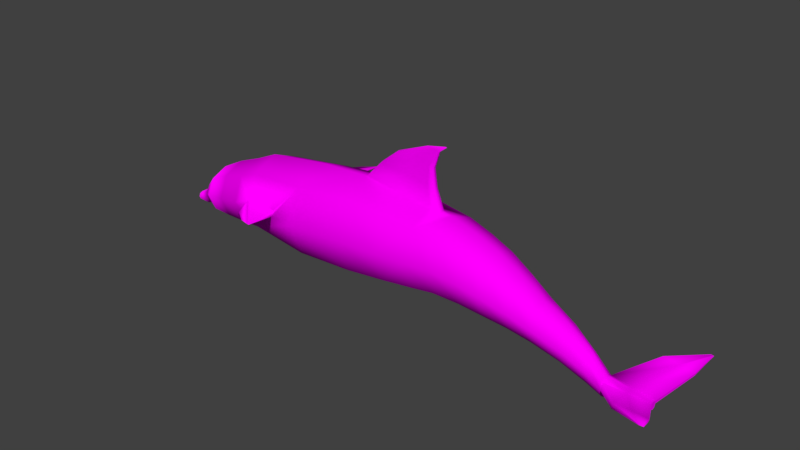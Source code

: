 # Source: dolphin.blend  (saved by Blender 2.78.0; exported with 4.5.12 LTS)
import bpy
from mathutils import Matrix  # noqa: F401  (used for matrix-valued properties, if any)

bpy.ops.wm.read_factory_settings(use_empty=True)
scene = bpy.context.scene
scene.name = 'Scene'

# ---- collections
col_collection_1 = bpy.data.collections.new('Collection 1'); scene.collection.children.link(col_collection_1)

# ---- images (referenced by path relative to the original .blend; pixels are not part of the script)
import os
ASSET_DIR = os.environ.get("B2B_ASSET_DIR", "")  # directory of the original .blend (textures are referenced by path, not embedded)
HERE = os.path.dirname(os.path.abspath(__file__))  # packed textures are extracted next to this script under _unpacked/

def load_image(name, relpath, width, height, colorspace="sRGB"):
    """Load a texture the original file referenced (path relative to the .blend, or extracted next to this script)."""
    p = next((c for c in (os.path.join(HERE, relpath), os.path.join(ASSET_DIR, relpath)) if relpath and os.path.exists(c)), "")
    if p:
        img = bpy.data.images.load(p, check_existing=True)
        img.name = name
    else:  # same state as the original file: an image datablock whose file is absent (Cycles renders it pink)
        img = bpy.data.images.new(name, width, height)
        img.source = "FILE"
        img.filepath = "//" + (relpath or name)
    img.colorspace_settings.name = colorspace
    return img
img_dolphin_color = load_image('Dolphin Color', 'Dolphin Texture.png', 1024, 1024, 'sRGB')

# ---- materials (node trees are filled in below, after node groups)
mat_material = bpy.data.materials.new('Material')
mat_material.alpha_threshold = 0.0
mat_material.use_transparent_shadow = False
mat_material.roughness = 0.5

# ---- material node trees
mat_material.use_nodes = True; mat_material.node_tree.nodes.clear()
_N = mat_material.node_tree.nodes; _L = mat_material.node_tree.links
n0 = _N.new('ShaderNodeOutputMaterial'); n0.name = 'Material Output'; n0.location = (300, 300)
n1 = _N.new('ShaderNodeBsdfDiffuse'); n1.name = 'Diffuse BSDF'; n1.location = (10, 300)
n2 = _N.new('ShaderNodeTexImage'); n2.name = 'Image Texture'; n2.location = (-230, 310)
n2.width = 140
n2.image = img_dolphin_color
_L.new(n1.outputs[0], n0.inputs[0])
_L.new(n2.outputs[0], n1.inputs[0])
n0.is_active_output = True

# ---- world
world_world = bpy.data.worlds.new('World'); scene.world = world_world
world_world.color = (0.05088, 0.05088, 0.05088)
world_world.use_sun_shadow = False
world_world.sun_shadow_jitter_overblur = 0.0
world_world.cycles.sampling_method = 'MANUAL'

# ---- meshes
me_cylinder = bpy.data.meshes.new('Cylinder')
me_cylinder.from_pydata([(3.614e-08, 0.8645, -0.8341), (-6.314e-08, 0.7599, 0.4211), (0.6975, 0.5921, -0.8341), (0.6314, 0.5133, 0.4211), (0.9864, -0.06568, -0.8341), (0.8929, -0.0821, 0.4211), (0.6975, -0.7234, -0.8341), (0.6314, -0.6775, 0.4211), (-5.009e-08, -0.9959, -0.8341), (-1.412e-07, -0.9241, 0.4211), (-0.6975, -0.7234, -0.8341), (-0.6314, -0.6775, 0.4211), (-1.464, -0.06966, -1.759), (-1.438, -0.1252, -1.759), (-0.6975, 0.5921, -0.8341), (-0.6314, 0.5133, 0.4211), (-2.096e-08, 0.7274, 1.291), (0.5747, 0.4907, 1.291), (0.8128, -0.08083, 1.291), (0.5747, -0.6523, 1.291), (-9.202e-08, -0.8582, 1.291), (-0.5747, -0.6523, 1.291), (-0.8128, -0.08083, 1.291), (-0.5747, 0.4907, 1.291), (0.09852, 0.6486, 2.294), (0.617, 0.4351, 2.294), (0.8318, -0.08051, 2.294), (0.617, -0.5961, 2.294), (0.09852, -0.7818, 2.294), (-0.42, -0.5961, 2.294), (-0.6348, -0.08051, 2.294), (-0.42, 0.4351, 2.294), (0.2299, 0.5785, 3.179), (0.6983, 0.3855, 3.179), (0.8923, -0.08021, 3.179), (0.6983, -0.546, 3.179), (0.2299, -0.7138, 3.179), (-0.2385, -0.546, 3.179), (-0.4325, -0.08021, 3.179), (-0.2385, 0.3855, 3.179), (0.4105, 0.469, 4.094), (0.8007, 0.3083, 4.094), (0.9623, -0.0797, 4.094), (0.8007, -0.4677, 4.094), (0.4105, -0.6075, 4.094), (0.02031, -0.4677, 4.094), (-0.1413, -0.0797, 4.094), (0.02031, 0.3083, 4.094), (0.624, 0.3644, 4.979), (0.9394, 0.2345, 4.979), (1.07, -0.07921, 4.979), (0.9394, -0.3929, 4.979), (0.624, -0.5059, 4.979), (0.3085, -0.3929, 4.979), (0.1778, -0.07921, 4.979), (0.3085, 0.2345, 4.979), (0.9307, 0.07598, 6.896), (0.8333, -0.07819, 6.896), (0.9307, -0.2324, 6.896), (1.166, -0.2879, 6.896), (1.401, -0.2324, 6.896), (1.498, -0.07819, 6.896), (1.401, 0.07598, 6.896), (1.166, 0.1398, 6.896), (0.8703, 0.2556, 6.011), (1.147, 0.1577, 6.011), (1.262, -0.07871, 6.011), (1.147, -0.3151, 6.011), (0.8703, -0.4003, 6.011), (0.5935, -0.3151, 6.011), (0.4788, -0.07871, 6.011), (0.5935, 0.1577, 6.011), (1.412, 0.1299, 7.516), (1.56, 0.06893, 7.516), (1.621, -0.07819, 7.516), (1.56, -0.2253, 7.516), (1.412, -0.2783, 7.516), (1.264, -0.2253, 7.516), (1.203, -0.07819, 7.516), (1.264, 0.06893, 7.516), (-0.6548, 0.6204, -4.651), (-0.9587, -0.0821, -4.651), (-0.6548, -0.7846, -4.651), (0.07882, -1.076, -4.651), (0.8125, -0.7846, -4.651), (1.116, -0.0821, -4.651), (0.8125, 0.6204, -4.651), (0.07882, 0.9114, -4.651), (1.302, 0.03175, 8.371), (1.256, -0.07795, 8.371), (1.302, -0.1876, 8.371), (1.412, -0.2272, 8.371), (1.522, -0.1876, 8.371), (1.568, -0.07795, 8.371), (1.522, 0.03175, 8.371), (1.412, 0.07718, 8.371), (5.605e-08, 0.9183, -2.392), (0.7714, 0.6301, -2.392), (1.091, -0.06568, -2.392), (0.7714, -0.7615, -2.392), (-3.932e-08, -1.05, -2.392), (-0.7714, -0.7615, -2.392), (-1.091, -0.06568, -2.392), (-0.7714, 0.6301, -2.392), (0.09852, 0.7799, -7.129), (0.7054, 0.5299, -7.129), (0.9568, -0.0736, -7.129), (0.7054, -0.6771, -7.129), (0.09852, -0.9271, -7.129), (-0.5084, -0.6771, -7.129), (-0.7598, -0.0736, -7.129), (-0.5084, 0.5299, -7.129), (-0.1159, 0.4023, -9.029), (-0.3108, -0.06568, -9.029), (-0.1159, -0.5336, -9.029), (0.3547, -0.7275, -9.029), (0.8253, -0.5336, -9.029), (1.02, -0.06568, -9.029), (0.8253, 0.4023, -9.029), (0.3547, 0.5961, -9.029), (0.2365, 0.6923, -8.038), (0.7755, 0.4703, -8.038), (0.9988, -0.06568, -8.038), (0.7755, -0.6017, -8.038), (0.2365, -0.8237, -8.038), (-0.3026, -0.6017, -8.038), (-0.5259, -0.06568, -8.038), (-0.3026, 0.4703, -8.038), (0.5047, 0.4569, -10.02), (0.8764, 0.3039, -10.02), (1.03, -0.06568, -10.02), (0.8764, -0.4352, -10.02), (0.5047, -0.5883, -10.02), (0.1331, -0.4352, -10.02), (-0.02085, -0.06568, -10.02), (0.1331, 0.3039, -10.02), (0.7078, 0.0678, -10.98), (0.6522, -0.06568, -10.98), (0.7078, -0.1992, -10.98), (0.8421, -0.2545, -10.98), (0.9763, -0.1992, -10.98), (1.032, -0.06568, -10.98), (0.9763, 0.0678, -10.98), (0.8421, 0.1231, -10.98), (0.6638, 0.2119, -10.68), (0.8612, 0.1306, -10.68), (0.943, -0.06568, -10.68), (0.8612, -0.2619, -10.68), (0.6638, -0.3432, -10.68), (0.4665, -0.2619, -10.68), (0.3847, -0.06568, -10.68), (0.4665, 0.1306, -10.68), (0.9534, 0.04603, -11.61), (1.021, 0.01812, -11.61), (1.049, -0.04926, -11.61), (1.021, -0.1166, -11.61), (0.9534, -0.1445, -11.61), (0.8857, -0.1166, -11.61), (0.8576, -0.04926, -11.61), (0.8857, 0.01812, -11.61), (0.9763, -0.04909, -11.74), (0.9534, 0.04603, -11.61), (1.021, 0.01812, -11.61), (1.049, -0.04926, -11.61), (1.021, -0.1166, -11.61), (0.9534, -0.1445, -11.61), (0.8857, -0.1166, -11.61), (0.8576, -0.04926, -11.61), (0.8857, 0.01812, -11.61), (5.605e-08, 0.9183, -2.392), (0.7714, 0.6301, -2.392), (1.091, -0.06568, -2.392), (0.7714, -0.7615, -2.392), (-3.932e-08, -1.05, -2.392), (-0.7714, -0.7615, -2.392), (-1.091, -0.06568, -2.392), (-0.7714, 0.6301, -2.392), (0.5047, 0.4569, -10.02), (0.8764, 0.3039, -10.02), (1.03, -0.06568, -10.02), (0.8764, -0.4352, -10.02), (0.5047, -0.5883, -10.02), (0.1331, -0.4352, -10.02), (-0.02085, -0.06568, -10.02), (0.1331, 0.3039, -10.02), (1.352, -0.01753, 9.167), (1.327, -0.07762, 9.167), (1.352, -0.1377, 9.167), (1.412, -0.1594, 9.167), (1.473, -0.1377, 9.167), (1.498, -0.07762, 9.167), (1.473, -0.01753, 9.167), (1.412, 0.007356, 9.167), (1.412, -0.07762, 9.167), (1.352, -0.01753, 9.167), (1.327, -0.07762, 9.167), (1.352, -0.1377, 9.167), (1.412, -0.1594, 9.167), (1.473, -0.1377, 9.167), (1.498, -0.07762, 9.167), (1.473, -0.01753, 9.167), (1.412, 0.007356, 9.167), (1.352, -0.01753, 9.167), (1.327, -0.07762, 9.167), (1.352, -0.1377, 9.167), (1.412, -0.1594, 9.167), (1.473, -0.1377, 9.167), (1.498, -0.07762, 9.167), (1.473, -0.01753, 9.167), (1.412, 0.007356, 9.167), (1.412, 0.007356, 9.167), (1.473, -0.01753, 9.167), (1.498, -0.07762, 9.167), (1.473, -0.1377, 9.167), (1.412, -0.1594, 9.167), (1.352, -0.1377, 9.167), (1.327, -0.07762, 9.167), (1.352, -0.01753, 9.167), (1.412, 0.007356, 9.167), (1.473, -0.01753, 9.167), (1.498, -0.07762, 9.167), (1.473, -0.1377, 9.167), (1.412, -0.1594, 9.167), (1.352, -0.1377, 9.167), (1.327, -0.07762, 9.167), (1.352, -0.01753, 9.167), (1.077, 0.8266, 8.6), (0.9728, 0.7837, 8.6), (1.077, 0.7895, 9.202), (0.9993, 0.7576, 9.202), (1.077, 0.7404, 9.763), (1.034, 0.7229, 9.763), (0.8462, 1.18, 9.865), (0.8363, 1.176, 9.865), (0.8462, 1.177, 9.922), (0.8388, 1.174, 9.922), (0.8462, 1.172, 9.976), (0.8422, 1.17, 9.976), (1.077, 0.8266, 8.6), (0.9728, 0.7837, 8.6), (0.8462, 1.18, 9.865), (0.8363, 1.176, 9.865), (1.029, -0.9176, 8.569), (1.135, -0.9552, 8.569), (1.056, -0.8908, 9.177), (1.135, -0.9189, 9.177), (1.092, -0.8553, 9.743), (1.135, -0.8707, 9.743), (0.9329, -1.29, 9.79), (0.9467, -1.295, 9.79), (0.9364, -1.287, 9.87), (0.9467, -1.291, 9.87), (0.941, -1.282, 9.945), (0.9467, -1.284, 9.945), (1.412, 0.007356, 9.167), (1.352, -0.01753, 9.167), (1.077, 0.7404, 9.763), (1.034, 0.7229, 9.763), (0.08723, -1.012, -5.709), (0.001294, -0.887, -7.129), (-0.03368, -0.9622, -5.711), (0.08729, 0.8548, -5.716), (0.02575, 0.7499, -7.129), (0.001533, 0.8176, -5.717), (-0.272, -2.024, -4.969), (-0.2725, -2.028, -4.904), (-0.2765, -2.022, -4.969), (-0.2781, -2.025, -4.904), (0.09852, -0.9271, -7.129), (0.001294, -0.887, -7.129), (-0.272, -2.024, -4.969), (-0.2765, -2.022, -4.969), (-0.2295, 1.722, -4.849), (-0.2265, 1.723, -4.849), (-0.227, 1.726, -4.791), (-0.2305, 1.724, -4.791), (-0.06286, 1.028, -6.793), (-0.02941, 1.041, -6.793), (-0.1802, 1.597, -5.422), (-0.1788, 1.598, -5.422), (-0.06375, -1.569, -6.342), (-0.1141, -1.548, -6.342), (-0.2331, -1.922, -5.478), (-0.2355, -1.921, -5.478), (-0.955, 0.005874, -0.8341), (-0.8555, -0.08151, 0.8271), (-0.8579, -0.002556, 0.4211), (-1.053, 0.01671, -2.392), (-0.8218, -0.005218, 0.8291), (-1.056, -0.1426, -2.392), (-0.95, -0.1487, -0.8341), (-0.8615, -0.1535, 0.4211), (-0.8235, -0.1549, 0.8253), (-1.436, -0.01015, -1.759), (-1.295, -0.02406, 0.2729), (-1.365, -0.01797, -0.6338), (-1.294, -0.08109, 0.5662), (-1.269, -0.02598, 0.5676), (-1.27, -0.1341, 0.5649), (-1.298, -0.1331, 0.2729), (-1.362, -0.1296, -0.6338), (-1.677, -0.08078, 0.4955), (-1.661, -0.1158, 0.4946), (-1.724, -0.03912, -0.2965), (-1.771, -0.03396, -1.039), (-1.66, -0.04441, 0.4964), (-1.678, -0.04314, 0.3019), (-1.789, -0.07323, -1.039), (-1.772, -0.1099, -1.039), (-1.679, -0.1151, 0.3019), (-1.722, -0.1128, -0.2965), (-2.029, -0.0797, 0.7168), (-2.024, -0.09174, 0.7165), (-2.046, -0.06535, 0.4441), (-2.062, -0.06357, 0.1885), (-2.024, -0.06717, 0.7171), (-2.03, -0.06674, 0.6502), (-2.068, -0.0771, 0.1885), (-2.062, -0.08973, 0.1885), (-2.03, -0.09151, 0.6502), (-2.045, -0.09072, 0.4441), (-2.148, -0.07927, 0.9973), (-2.147, -0.08099, 0.9972), (-2.15, -0.07721, 0.9582), (-2.152, -0.07695, 0.9215), (-2.147, -0.07747, 0.9973), (-2.148, -0.07741, 0.9877), (-2.153, -0.07889, 0.9215), (-2.153, -0.0807, 0.9215), (-2.148, -0.08096, 0.9877), (-2.15, -0.08085, 0.9582), (0.9983, -0.02075, -11.71), (0.9697, -0.008936, -11.71), (1.01, -0.04926, -11.71), (0.9983, -0.07777, -11.71), (0.9697, -0.08959, -11.71), (0.941, -0.07777, -11.71), (0.9291, -0.04926, -11.71), (0.941, -0.02075, -11.71), (0.9762, -0.04926, -11.74), (0.9762, -0.04902, -11.74), (0.9764, -0.04926, -11.74), (0.9763, -0.04943, -11.74), (0.9762, -0.0495, -11.74), (0.976, -0.04943, -11.74), (0.9759, -0.04926, -11.74), (0.976, -0.04909, -11.74)], [(169, 170), (170, 171), (171, 172), (172, 173), (173, 174), (174, 175), (175, 176), (176, 169)], [(15, 286, 288, 285, 22, 23), (0, 1, 3, 2), (7, 5, 18, 19), (2, 3, 5, 4), (3, 1, 16, 17), (4, 5, 7, 6), (286, 284, 295, 294), (6, 7, 9, 8), (5, 3, 17, 18), (8, 9, 11, 10), (11, 9, 20, 21), (10, 11, 291, 290), (1, 15, 23, 16), (287, 102, 12, 293), (9, 7, 19, 20), (14, 15, 1, 0), (17, 16, 24, 25), (18, 17, 25, 26), (16, 23, 31, 24), (19, 18, 26, 27), (20, 19, 27, 28), (21, 20, 28, 29), (22, 21, 29, 30), (23, 22, 30, 31), (25, 24, 32, 33), (26, 25, 33, 34), (24, 31, 39, 32), (27, 26, 34, 35), (28, 27, 35, 36), (29, 28, 36, 37), (30, 29, 37, 38), (31, 30, 38, 39), (36, 35, 43, 44), (37, 36, 44, 45), (38, 37, 45, 46), (39, 38, 46, 47), (33, 32, 40, 41), (34, 33, 41, 42), (32, 39, 47, 40), (35, 34, 42, 43), (47, 46, 54, 55), (41, 40, 48, 49), (42, 41, 49, 50), (40, 47, 55, 48), (43, 42, 50, 51), (44, 43, 51, 52), (45, 44, 52, 53), (46, 45, 53, 54), (49, 48, 64, 65), (50, 49, 65, 66), (48, 55, 71, 64), (51, 50, 66, 67), (52, 51, 67, 68), (53, 52, 68, 69), (54, 53, 69, 70), (55, 54, 70, 71), (65, 64, 63, 62), (66, 65, 62, 61), (64, 71, 56, 63), (67, 66, 61, 60), (68, 67, 60, 59), (69, 68, 59, 58), (70, 69, 58, 57), (71, 70, 57, 56), (59, 60, 75, 76), (60, 61, 74, 75), (63, 56, 79, 72), (61, 62, 73, 74), (62, 63, 72, 73), (56, 57, 78, 79), (57, 58, 77, 78), (58, 59, 76, 77), (6, 8, 100, 99), (8, 10, 101, 100), (0, 2, 97, 96), (10, 290, 289, 101), (294, 295, 303, 306), (2, 4, 98, 97), (14, 0, 96, 103), (4, 6, 99, 98), (129, 128, 177, 178), (128, 135, 184, 177), (135, 134, 183, 184), (134, 133, 182, 183), (133, 132, 181, 182), (132, 131, 180, 181), (131, 130, 179, 180), (130, 129, 178, 179), (98, 99, 84, 85), (100, 101, 82, 83), (102, 287, 103, 80, 81), (97, 98, 85, 86), (99, 100, 83, 84), (101, 289, 102, 81, 82), (103, 96, 87, 80), (96, 97, 86, 87), (80, 87, 261, 263, 262, 111), (82, 81, 110, 109), (84, 83, 258, 108, 107), (86, 85, 106, 105), (81, 80, 111, 110), (83, 82, 109, 259, 260, 258), (85, 84, 107, 106), (87, 86, 105, 104, 261), (106, 107, 123, 122), (108, 259, 109, 125, 124), (110, 111, 127, 126), (105, 106, 122, 121), (107, 108, 124, 123), (109, 110, 126, 125), (111, 262, 104, 120, 127), (104, 105, 121, 120), (120, 121, 118, 119), (122, 123, 116, 117), (124, 125, 114, 115), (126, 127, 112, 113), (121, 122, 117, 118), (123, 124, 115, 116), (125, 126, 113, 114), (127, 120, 119, 112), (115, 114, 133, 132), (117, 116, 131, 130), (119, 118, 129, 128), (112, 119, 128, 135), (114, 113, 134, 133), (116, 115, 132, 131), (118, 117, 130, 129), (113, 112, 135, 134), (128, 129, 145, 144), (130, 131, 147, 146), (132, 133, 149, 148), (134, 135, 151, 150), (129, 130, 146, 145), (131, 132, 148, 147), (133, 134, 150, 149), (135, 128, 144, 151), (154, 155, 164, 163), (158, 159, 168, 167), (155, 156, 165, 164), (152, 153, 162, 161), (156, 157, 166, 165), (153, 154, 163, 162), (159, 152, 161, 168), (157, 158, 167, 166), (149, 150, 137, 138), (151, 144, 143, 136), (144, 145, 142, 143), (146, 147, 140, 141), (148, 149, 138, 139), (150, 151, 136, 137), (145, 146, 141, 142), (147, 148, 139, 140), (137, 136, 159, 158), (139, 138, 157, 156), (141, 140, 155, 154), (143, 142, 153, 152), (136, 143, 152, 159), (138, 137, 158, 157), (140, 139, 156, 155), (142, 141, 154, 153), (161, 162, 331, 332), (162, 163, 333, 331), (168, 161, 332, 338), (163, 164, 334, 333), (164, 165, 335, 334), (165, 166, 336, 335), (166, 167, 337, 336), (167, 168, 338, 337), (74, 73, 94, 93), (72, 79, 227, 226), (73, 72, 95, 94), (90, 77, 242, 244), (79, 78, 89, 88), (75, 74, 93, 92), (76, 75, 92, 91), (78, 77, 90, 89), (88, 89, 203, 202), (91, 205, 247, 245), (92, 93, 207, 206), (94, 95, 209, 208), (79, 88, 229, 227), (89, 90, 204, 203), (91, 92, 206, 205), (93, 94, 208, 207), (195, 196, 187, 186), (199, 200, 191, 190), (194, 195, 186, 185), (201, 194, 185, 192), (197, 198, 189, 188), (200, 201, 192, 191), (196, 197, 188, 187), (198, 199, 190, 189), (203, 204, 196, 195), (202, 203, 195, 194), (206, 207, 199, 198), (209, 202, 194, 201), (208, 209, 201, 200), (205, 206, 198, 197), (207, 208, 200, 199), (204, 205, 197, 196), (185, 186, 216, 217), (191, 192, 210, 211), (190, 191, 211, 212), (192, 185, 217, 210), (189, 190, 212, 213), (188, 189, 213, 214), (187, 188, 214, 215), (186, 187, 215, 216), (211, 210, 218, 219), (212, 211, 219, 220), (210, 217, 225, 218), (213, 212, 220, 221), (214, 213, 221, 222), (215, 214, 222, 223), (216, 215, 223, 224), (217, 216, 224, 225), (193, 219, 218), (193, 220, 219), (193, 221, 220), (193, 222, 221), (193, 223, 222), (193, 224, 223), (193, 225, 224), (193, 218, 225), (230, 228, 234, 236), (231, 230, 236, 237), (209, 95, 228, 230), (230, 231, 257, 256), (95, 72, 226, 228), (88, 202, 231, 229), (232, 233, 235, 234), (234, 235, 237, 236), (228, 226, 232, 234), (226, 227, 239, 238), (229, 231, 237, 235), (227, 229, 235, 233), (238, 239, 241, 240), (227, 233, 241, 239), (233, 232, 240, 241), (232, 226, 238, 240), (244, 242, 248, 250), (245, 247, 253, 251), (77, 76, 243, 242), (204, 90, 244, 246), (205, 204, 246, 247), (76, 91, 245, 243), (248, 249, 251, 250), (250, 251, 253, 252), (247, 246, 252, 253), (246, 244, 250, 252), (243, 245, 251, 249), (242, 243, 249, 248), (255, 254, 256, 257), (231, 202, 255, 257), (202, 209, 254, 255), (209, 230, 256, 254), (265, 267, 266, 264), (258, 260, 267, 265), (104, 262, 276, 277), (108, 258, 265, 264), (260, 259, 266, 267), (266, 259, 269, 271), (271, 269, 281, 283), (264, 266, 271, 270), (108, 264, 270, 268), (259, 108, 268, 269), (272, 275, 274, 273), (263, 261, 274, 275), (261, 104, 273, 274), (262, 263, 275, 272), (277, 276, 278, 279), (262, 272, 278, 276), (272, 273, 279, 278), (273, 104, 277, 279), (281, 280, 282, 283), (270, 271, 283, 282), (268, 270, 282, 280), (269, 268, 280, 281), (289, 290, 300, 13), (284, 286, 15, 14), (284, 287, 293, 295), (287, 284, 14, 103), (285, 292, 291, 11, 21, 22), (102, 289, 13, 12), (290, 291, 299, 300), (292, 285, 296, 298), (285, 288, 297, 296), (291, 292, 298, 299), (288, 286, 294, 297), (305, 306, 316, 315), (12, 13, 308, 307), (300, 299, 309, 310), (293, 12, 307, 304), (299, 298, 302, 309), (296, 297, 305, 301), (298, 296, 301, 302), (297, 294, 306, 305), (13, 300, 310, 308), (295, 293, 304, 303), (317, 318, 328, 327), (310, 309, 319, 320), (307, 308, 318, 317), (301, 305, 315, 311), (302, 301, 311, 312), (309, 302, 312, 319), (306, 303, 313, 316), (303, 304, 314, 313), (308, 310, 320, 318), (304, 307, 317, 314), (330, 329, 322, 321, 325, 326, 323, 324, 327, 328), (311, 315, 325, 321), (312, 311, 321, 322), (319, 312, 322, 329), (316, 313, 323, 326), (313, 314, 324, 323), (318, 320, 330, 328), (314, 317, 327, 324), (315, 316, 326, 325), (320, 319, 329, 330), (332, 331, 160, 340), (331, 333, 341, 160), (338, 332, 340, 346), (333, 334, 342, 341), (334, 335, 343, 342), (335, 336, 344, 343), (336, 337, 345, 344), (337, 338, 346, 345), (339, 340, 160), (339, 160, 341), (339, 341, 342), (339, 342, 343), (339, 343, 344), (339, 344, 345), (339, 345, 346), (339, 346, 340)])
me_cylinder.polygons.foreach_set('use_smooth', [True] * 335)
_uv = me_cylinder.uv_layers.new(name='UVMap')
_uv.uv.foreach_set('vector', [0.0252, 0.5574, 0.05998, 0.5577, 0.06093, 0.5765, 0.06607, 0.5764, 0.06691, 0.5978, 0.02798, 0.5974, 0.4867, 0.4647, 0.4833, 0.4071, 0.5367, 0.4066, 0.5457, 0.4641, 0.7175, 0.4061, 0.6789, 0.4059, 0.6774, 0.3659, 0.7149, 0.366, 0.6172, 0.4632, 0.623, 0.4054, 0.6789, 0.4059, 0.6789, 0.4637, 0.5367, 0.4066, 0.4833, 0.4071, 0.4811, 0.3672, 0.5297, 0.3667, 0.6789, 0.4637, 0.6789, 0.4059, 0.7175, 0.4061, 0.7216, 0.4639, 0.8546, 0.0263, 0.854, 0.08417, 0.8175, 0.07634, 0.818, 0.03454, 0.3458, 0.4991, 0.3382, 0.5568, 0.2808, 0.556, 0.2824, 0.4983, 0.6789, 0.4059, 0.623, 0.4054, 0.6242, 0.3654, 0.6774, 0.3659, 0.2824, 0.4983, 0.2808, 0.556, 0.2318, 0.5552, 0.2283, 0.4974, 0.2318, 0.5552, 0.2808, 0.556, 0.2799, 0.596, 0.235, 0.5952, 0.1239, 0.5004, 0.1212, 0.5581, 0.07204, 0.5578, 0.07006, 0.5001, 0.4833, 0.4071, 0.4283, 0.4082, 0.431, 0.3681, 0.4811, 0.3672, 0.05496, 0.4284, 0.06047, 0.4285, 0.04909, 0.4577, 0.04511, 0.4577, 0.2808, 0.556, 0.3382, 0.5568, 0.3319, 0.5967, 0.2799, 0.596, 0.4259, 0.4659, 0.4283, 0.4082, 0.4833, 0.4071, 0.4867, 0.4647, 0.5297, 0.3667, 0.4811, 0.3672, 0.4869, 0.321, 0.5307, 0.3206, 0.6774, 0.3659, 0.6242, 0.3654, 0.6314, 0.3194, 0.6794, 0.3198, 0.4811, 0.3672, 0.431, 0.3681, 0.4416, 0.3219, 0.4869, 0.321, 0.7149, 0.366, 0.6774, 0.3659, 0.6794, 0.3198, 0.7132, 0.3199, 0.2799, 0.596, 0.3319, 0.5967, 0.3341, 0.6428, 0.2872, 0.6422, 0.235, 0.5952, 0.2799, 0.596, 0.2872, 0.6422, 0.2467, 0.6415, 0.06691, 0.5978, 0.1201, 0.598, 0.1194, 0.6441, 0.07137, 0.6438, 0.02798, 0.5974, 0.06691, 0.5978, 0.07137, 0.6438, 0.03625, 0.6435, 0.5307, 0.3206, 0.4869, 0.321, 0.4958, 0.2803, 0.5354, 0.2799, 0.6794, 0.3198, 0.6314, 0.3194, 0.6392, 0.2787, 0.6826, 0.2791, 0.4869, 0.321, 0.4416, 0.3219, 0.4549, 0.2811, 0.4958, 0.2803, 0.7132, 0.3199, 0.6794, 0.3198, 0.6826, 0.2791, 0.7132, 0.2793, 0.2872, 0.6422, 0.3341, 0.6428, 0.3398, 0.6836, 0.2975, 0.683, 0.2467, 0.6415, 0.2872, 0.6422, 0.2975, 0.683, 0.2609, 0.6824, 0.07137, 0.6438, 0.1194, 0.6441, 0.12, 0.6847, 0.07665, 0.6845, 0.03625, 0.6435, 0.07137, 0.6438, 0.07665, 0.6845, 0.04493, 0.6841, 0.2975, 0.683, 0.3398, 0.6836, 0.3477, 0.7258, 0.3124, 0.7253, 0.2609, 0.6824, 0.2975, 0.683, 0.3124, 0.7253, 0.2819, 0.7248, 0.07665, 0.6845, 0.12, 0.6847, 0.1207, 0.7266, 0.08456, 0.7264, 0.04493, 0.6841, 0.07665, 0.6845, 0.08456, 0.7264, 0.05813, 0.7262, 0.5354, 0.2799, 0.4958, 0.2803, 0.5087, 0.2381, 0.5417, 0.2378, 0.6826, 0.2791, 0.6392, 0.2787, 0.65, 0.2368, 0.6862, 0.2371, 0.4958, 0.2803, 0.4549, 0.2811, 0.4747, 0.2388, 0.5087, 0.2381, 0.7132, 0.2793, 0.6826, 0.2791, 0.6862, 0.2371, 0.7117, 0.2372, 0.05813, 0.7262, 0.08456, 0.7264, 0.09333, 0.767, 0.07197, 0.7668, 0.5417, 0.2378, 0.5087, 0.2381, 0.5245, 0.1973, 0.5512, 0.197, 0.6862, 0.2371, 0.65, 0.2368, 0.6617, 0.1963, 0.6909, 0.1965, 0.5087, 0.2381, 0.4747, 0.2388, 0.497, 0.1978, 0.5245, 0.1973, 0.7117, 0.2372, 0.6862, 0.2371, 0.6909, 0.1965, 0.7115, 0.1966, 0.3124, 0.7253, 0.3477, 0.7258, 0.3586, 0.7666, 0.3301, 0.7662, 0.2819, 0.7248, 0.3124, 0.7253, 0.3301, 0.7662, 0.3055, 0.7658, 0.08456, 0.7264, 0.1207, 0.7266, 0.1225, 0.7672, 0.09333, 0.767, 0.5512, 0.197, 0.5245, 0.1973, 0.5428, 0.1497, 0.5663, 0.1494, 0.6909, 0.1965, 0.6617, 0.1963, 0.6761, 0.149, 0.6987, 0.1492, 0.5245, 0.1973, 0.497, 0.1978, 0.5188, 0.1501, 0.5428, 0.1497, 0.7115, 0.1966, 0.6909, 0.1965, 0.6987, 0.1492, 0.7137, 0.1492, 0.3301, 0.7662, 0.3586, 0.7666, 0.3751, 0.8143, 0.3503, 0.814, 0.3055, 0.7658, 0.3301, 0.7662, 0.3503, 0.814, 0.3285, 0.8137, 0.09333, 0.767, 0.1225, 0.7672, 0.1239, 0.8145, 0.1014, 0.8144, 0.07197, 0.7668, 0.09333, 0.767, 0.1014, 0.8144, 0.08582, 0.8142, 0.5663, 0.1494, 0.5428, 0.1497, 0.5657, 0.1087, 0.5857, 0.1085, 0.6987, 0.1492, 0.6761, 0.149, 0.6923, 0.1085, 0.7077, 0.1086, 0.5428, 0.1497, 0.5188, 0.1501, 0.5453, 0.1091, 0.5657, 0.1087, 0.3751, 0.8143, 0.3888, 0.8145, 0.4067, 0.8555, 0.3959, 0.8553, 0.3503, 0.814, 0.3751, 0.8143, 0.3959, 0.8553, 0.3751, 0.8551, 0.3285, 0.8137, 0.3503, 0.814, 0.3751, 0.8551, 0.3563, 0.8548, 0.1014, 0.8144, 0.1239, 0.8145, 0.1266, 0.8551, 0.1113, 0.855, 0.08582, 0.8142, 0.1014, 0.8144, 0.1113, 0.855, 0.1018, 0.8549, 0.3751, 0.8551, 0.3959, 0.8553, 0.408, 0.884, 0.3946, 0.8838, 0.7167, 0.1086, 0.7077, 0.1086, 0.7126, 0.08022, 0.7223, 0.08026, 0.5657, 0.1087, 0.5453, 0.1091, 0.5724, 0.08023, 0.5853, 0.07997, 0.7077, 0.1086, 0.6923, 0.1085, 0.6989, 0.0801, 0.7126, 0.08022, 0.5857, 0.1085, 0.5657, 0.1087, 0.5853, 0.07997, 0.5978, 0.07985, 0.1018, 0.8549, 0.1113, 0.855, 0.1218, 0.8834, 0.1118, 0.8833, 0.1113, 0.855, 0.1266, 0.8551, 0.1355, 0.8834, 0.1218, 0.8834, 0.3563, 0.8548, 0.3751, 0.8551, 0.3946, 0.8838, 0.3831, 0.8836, 0.3458, 0.4991, 0.2824, 0.4983, 0.285, 0.4267, 0.3549, 0.4276, 0.2824, 0.4983, 0.2283, 0.4974, 0.225, 0.4257, 0.285, 0.4267, 0.4867, 0.4647, 0.5457, 0.4641, 0.556, 0.5355, 0.4907, 0.5362, 0.1239, 0.5004, 0.07006, 0.5001, 0.06773, 0.4285, 0.1261, 0.4288, 0.818, 0.03454, 0.8175, 0.07634, 0.7847, 0.06206, 0.785, 0.03447, 0.6172, 0.4632, 0.6789, 0.4637, 0.6802, 0.5354, 0.6144, 0.5348, 0.4259, 0.4659, 0.4867, 0.4647, 0.4907, 0.5362, 0.4235, 0.5375, 0.6789, 0.4637, 0.7216, 0.4639, 0.7249, 0.5356, 0.6802, 0.5354, 0.0, 0.0, 0.0, 0.0, 0.0, 0.0, 0.0, 0.0, 0.0, 0.0, 0.0, 0.0, 0.0, 0.0, 0.0, 0.0, 0.0, 0.0, 0.0, 0.0, 0.0, 0.0, 0.0, 0.0, 0.0, 0.0, 0.0, 0.0, 0.0, 0.0, 0.0, 0.0, 0.0, 0.0, 0.0, 0.0, 0.0, 0.0, 0.0, 0.0, 0.0, 0.0, 0.0, 0.0, 0.0, 0.0, 0.0, 0.0, 0.0, 0.0, 0.0, 0.0, 0.0, 0.0, 0.0, 0.0, 0.0, 0.0, 0.0, 0.0, 0.0, 0.0, 0.0, 0.0, 0.6802, 0.5354, 0.7249, 0.5356, 0.7249, 0.6395, 0.6791, 0.6393, 0.285, 0.4267, 0.225, 0.4257, 0.2395, 0.322, 0.2964, 0.3229, 0.06047, 0.4285, 0.05496, 0.4284, 0.01397, 0.428, 0.02015, 0.3241, 0.06767, 0.3246, 0.6144, 0.5348, 0.6802, 0.5354, 0.6791, 0.6393, 0.6133, 0.6387, 0.3549, 0.4276, 0.285, 0.4267, 0.2964, 0.3229, 0.3631, 0.3238, 0.1261, 0.4288, 0.06773, 0.4285, 0.06047, 0.4285, 0.06767, 0.3246, 0.1334, 0.3249, 0.4235, 0.5375, 0.4907, 0.5362, 0.5029, 0.64, 0.4389, 0.6412, 0.4907, 0.5362, 0.556, 0.5355, 0.565, 0.6393, 0.5029, 0.64, 0.4389, 0.6412, 0.5029, 0.64, 0.506, 0.689, 0.4985, 0.6891, 0.5038, 0.7541, 0.4572, 0.755, 0.1334, 0.3249, 0.06767, 0.3246, 0.07504, 0.2106, 0.1312, 0.2109, 0.3631, 0.3238, 0.2964, 0.3229, 0.3006, 0.2743, 0.3062, 0.209, 0.3616, 0.2098, 0.6133, 0.6387, 0.6791, 0.6393, 0.6697, 0.7531, 0.6135, 0.7526, 0.06767, 0.3246, 0.02015, 0.3241, 0.03393, 0.2102, 0.07504, 0.2106, 0.2964, 0.3229, 0.2395, 0.322, 0.2594, 0.2083, 0.2987, 0.2089, 0.2912, 0.274, 0.3006, 0.2743, 0.6791, 0.6393, 0.7249, 0.6395, 0.7093, 0.7533, 0.6697, 0.7531, 0.5029, 0.64, 0.565, 0.6393, 0.5615, 0.7534, 0.5102, 0.7539, 0.506, 0.689, 0.6697, 0.7531, 0.7093, 0.7533, 0.7043, 0.7951, 0.6691, 0.7949, 0.3062, 0.209, 0.2987, 0.2089, 0.2594, 0.2083, 0.2801, 0.1667, 0.3217, 0.1674, 0.07504, 0.2106, 0.03393, 0.2102, 0.04566, 0.1683, 0.08217, 0.1687, 0.6135, 0.7526, 0.6697, 0.7531, 0.6691, 0.7949, 0.6192, 0.7945, 0.3616, 0.2098, 0.3062, 0.209, 0.3217, 0.1674, 0.3709, 0.1681, 0.1312, 0.2109, 0.07504, 0.2106, 0.08217, 0.1687, 0.1321, 0.169, 0.4572, 0.755, 0.5038, 0.7541, 0.5102, 0.7539, 0.524, 0.7956, 0.4769, 0.7965, 0.5102, 0.7539, 0.5615, 0.7534, 0.5695, 0.7952, 0.524, 0.7956, 0.524, 0.7956, 0.5695, 0.7952, 0.576, 0.8407, 0.5362, 0.8411, 0.6691, 0.7949, 0.7043, 0.7951, 0.6992, 0.8406, 0.6685, 0.8405, 0.3217, 0.1674, 0.2801, 0.1667, 0.2992, 0.1214, 0.3355, 0.122, 0.08217, 0.1687, 0.04566, 0.1683, 0.05758, 0.1228, 0.08945, 0.1231, 0.6192, 0.7945, 0.6691, 0.7949, 0.6685, 0.8405, 0.6249, 0.8401, 0.3709, 0.1681, 0.3217, 0.1674, 0.3355, 0.122, 0.3785, 0.1226, 0.1321, 0.169, 0.08217, 0.1687, 0.08945, 0.1231, 0.133, 0.1233, 0.4769, 0.7965, 0.524, 0.7956, 0.5362, 0.8411, 0.4952, 0.8419, 0.3355, 0.122, 0.2992, 0.1214, 0.3241, 0.07638, 0.3528, 0.07685, 0.6685, 0.8405, 0.6992, 0.8406, 0.6917, 0.886, 0.6674, 0.8859, 0.5362, 0.8411, 0.576, 0.8407, 0.5825, 0.8861, 0.551, 0.8864, 0.4952, 0.8419, 0.5362, 0.8411, 0.551, 0.8864, 0.5186, 0.887, 0.133, 0.1233, 0.08945, 0.1231, 0.09898, 0.07765, 0.1334, 0.07783, 0.3785, 0.1226, 0.3355, 0.122, 0.3528, 0.07685, 0.3867, 0.07731, 0.6249, 0.8401, 0.6685, 0.8405, 0.6674, 0.8859, 0.633, 0.8856, 0.08945, 0.1231, 0.05758, 0.1228, 0.0738, 0.07739, 0.09898, 0.07765, 0.551, 0.8864, 0.5825, 0.8861, 0.5822, 0.9167, 0.5655, 0.9169, 0.6674, 0.8859, 0.6917, 0.886, 0.6765, 0.9163, 0.6636, 0.9162, 0.3528, 0.07685, 0.3241, 0.07638, 0.3567, 0.04636, 0.3719, 0.04661, 0.09898, 0.07765, 0.0738, 0.07739, 0.09832, 0.04695, 0.1117, 0.04709, 0.633, 0.8856, 0.6674, 0.8859, 0.6636, 0.9162, 0.6453, 0.9161, 0.3867, 0.07731, 0.3528, 0.07685, 0.3719, 0.04661, 0.3899, 0.04686, 0.1334, 0.07783, 0.09898, 0.07765, 0.1117, 0.04709, 0.13, 0.04718, 0.5186, 0.887, 0.551, 0.8864, 0.5655, 0.9169, 0.5483, 0.9172, 0.0, 0.0, 0.0, 0.0, 0.0, 0.0, 0.0, 0.0, 0.0, 0.0, 0.0, 0.0, 0.0, 0.0, 0.0, 0.0, 0.0, 0.0, 0.0, 0.0, 0.0, 0.0, 0.0, 0.0, 0.0, 0.0, 0.0, 0.0, 0.0, 0.0, 0.0, 0.0, 0.0, 0.0, 0.0, 0.0, 0.0, 0.0, 0.0, 0.0, 0.0, 0.0, 0.0, 0.0, 0.0, 0.0, 0.0, 0.0, 0.0, 0.0, 0.0, 0.0, 0.0, 0.0, 0.0, 0.0, 0.0, 0.0, 0.0, 0.0, 0.0, 0.0, 0.0, 0.0, 0.13, 0.04718, 0.1117, 0.04709, 0.12, 0.03295, 0.1324, 0.03302, 0.5483, 0.9172, 0.5655, 0.9169, 0.5813, 0.9308, 0.5696, 0.931, 0.5655, 0.9169, 0.5822, 0.9167, 0.5926, 0.9307, 0.5813, 0.9308, 0.6636, 0.9162, 0.6765, 0.9163, 0.6748, 0.9304, 0.6661, 0.9304, 0.3719, 0.04661, 0.3567, 0.04636, 0.3788, 0.03261, 0.3891, 0.03278, 0.7847, 0.4572, 0.8028, 0.4585, 0.8028, 0.47, 0.7905, 0.4691, 0.6453, 0.9161, 0.6636, 0.9162, 0.6661, 0.9304, 0.6536, 0.9302, 0.3899, 0.04686, 0.3719, 0.04661, 0.3891, 0.03278, 0.4014, 0.03294, 0.12, 0.03295, 0.1109, 0.03286, 0.1207, 0.004139, 0.1253, 0.004187, 0.3891, 0.03278, 0.3788, 0.03261, 0.3966, 0.004139, 0.4018, 0.004224, 0.6661, 0.9304, 0.6748, 0.9304, 0.6689, 0.9591, 0.6645, 0.959, 0.5813, 0.9308, 0.5926, 0.9307, 0.5978, 0.9594, 0.5921, 0.9594, 0.5696, 0.931, 0.5813, 0.9308, 0.5921, 0.9594, 0.5862, 0.9596, 0.1324, 0.03302, 0.12, 0.03295, 0.1253, 0.004187, 0.1316, 0.004219, 0.4014, 0.03294, 0.3891, 0.03278, 0.4018, 0.004224, 0.408, 0.004308, 0.6536, 0.9302, 0.6661, 0.9304, 0.6645, 0.959, 0.6582, 0.959, 0.0, 0.0, 0.0, 0.0, 0.0, 0.0, 0.0, 0.0, 0.0, 0.0, 0.0, 0.0, 0.0, 0.0, 0.0, 0.0, 0.0, 0.0, 0.0, 0.0, 0.0, 0.0, 0.0, 0.0, 0.0, 0.0, 0.0, 0.0, 0.0, 0.0, 0.0, 0.0, 0.0, 0.0, 0.0, 0.0, 0.0, 0.0, 0.0, 0.0, 0.0, 0.0, 0.0, 0.0, 0.0, 0.0, 0.0, 0.0, 0.0, 0.0, 0.0, 0.0, 0.0, 0.0, 0.0, 0.0, 0.0, 0.0, 0.0, 0.0, 0.0, 0.0, 0.0, 0.0, 0.7126, 0.08022, 0.6989, 0.0801, 0.7019, 0.04076, 0.7121, 0.04085, 0.5853, 0.07997, 0.5724, 0.08023, 0.5471, 0.02999, 0.5562, 0.02982, 0.5978, 0.07985, 0.5853, 0.07997, 0.5831, 0.04072, 0.5924, 0.04063, 0.1329, 0.9227, 0.1355, 0.8834, 0.1834, 0.9323, 0.1815, 0.9603, 0.1118, 0.8833, 0.1218, 0.8834, 0.1227, 0.9227, 0.1152, 0.9226, 0.7223, 0.08026, 0.7126, 0.08022, 0.7121, 0.04085, 0.7193, 0.04088, 0.3946, 0.8838, 0.408, 0.884, 0.4035, 0.9233, 0.3935, 0.9232, 0.1218, 0.8834, 0.1355, 0.8834, 0.1329, 0.9227, 0.1227, 0.9227, 0.1152, 0.9226, 0.1227, 0.9227, 0.1241, 0.9593, 0.12, 0.9592, 0.8619, 0.4029, 0.8433, 0.3675, 0.8801, 0.3364, 0.8933, 0.3616, 0.7193, 0.04088, 0.7121, 0.04085, 0.7108, 0.004188, 0.7148, 0.004205, 0.5924, 0.04063, 0.5831, 0.04072, 0.5809, 0.004189, 0.586, 0.004139, 0.1118, 0.8833, 0.1152, 0.9226, 0.04693, 0.9605, 0.04454, 0.9328, 0.1227, 0.9227, 0.1329, 0.9227, 0.1297, 0.9593, 0.1241, 0.9593, 0.3935, 0.9232, 0.4035, 0.9233, 0.3984, 0.9598, 0.3929, 0.9598, 0.7121, 0.04085, 0.7019, 0.04076, 0.7052, 0.004139, 0.7108, 0.004188, 0.0, 0.0, 0.0, 0.0, 0.0, 0.0, 0.0, 0.0, 0.0, 0.0, 0.0, 0.0, 0.0, 0.0, 0.0, 0.0, 0.0, 0.0, 0.0, 0.0, 0.0, 0.0, 0.0, 0.0, 0.0, 0.0, 0.0, 0.0, 0.0, 0.0, 0.0, 0.0, 0.0, 0.0, 0.0, 0.0, 0.0, 0.0, 0.0, 0.0, 0.0, 0.0, 0.0, 0.0, 0.0, 0.0, 0.0, 0.0, 0.0, 0.0, 0.0, 0.0, 0.0, 0.0, 0.0, 0.0, 0.0, 0.0, 0.0, 0.0, 0.0, 0.0, 0.0, 0.0, 0.0, 0.0, 0.0, 0.0, 0.0, 0.0, 0.0, 0.0, 0.0, 0.0, 0.0, 0.0, 0.0, 0.0, 0.0, 0.0, 0.0, 0.0, 0.0, 0.0, 0.0, 0.0, 0.0, 0.0, 0.0, 0.0, 0.0, 0.0, 0.0, 0.0, 0.0, 0.0, 0.0, 0.0, 0.0, 0.0, 0.0, 0.0, 0.0, 0.0, 0.0, 0.0, 0.0, 0.0, 0.0, 0.0, 0.0, 0.0, 0.0, 0.0, 0.0, 0.0, 0.0, 0.0, 0.0, 0.0, 0.0, 0.0, 0.0, 0.0, 0.0, 0.0, 0.0, 0.0, 0.0, 0.0, 0.0, 0.0, 0.0, 0.0, 0.0, 0.0, 0.0, 0.0, 0.0, 0.0, 0.0, 0.0, 0.0, 0.0, 0.0, 0.0, 0.0, 0.0, 0.0, 0.0, 0.0, 0.0, 0.0, 0.0, 0.0, 0.0, 0.0, 0.0, 0.0, 0.0, 0.0, 0.0, 0.0, 0.0, 0.0, 0.0, 0.0, 0.0, 0.0, 0.0, 0.0, 0.0, 0.0, 0.0, 0.0, 0.0, 0.0, 0.0, 0.0, 0.0, 0.0, 0.0, 0.0, 0.0, 0.0, 0.0, 0.0, 0.0, 0.0, 0.0, 0.0, 0.0, 0.0, 0.0, 0.0, 0.0, 0.0, 0.0, 0.0, 0.0, 0.0, 0.0, 0.0, 0.0, 0.0, 0.0, 0.0, 0.0, 0.0, 0.0, 0.0, 0.0, 0.0, 0.0, 0.0, 0.0, 0.0, 0.0, 0.0, 0.0, 0.0, 0.0, 0.0, 0.0, 0.0, 0.0, 0.0, 0.0, 0.0, 0.0, 0.0, 0.0, 0.0, 0.0, 0.0, 0.0, 0.0, 0.0, 0.0, 0.0, 0.0, 0.0, 0.0, 0.0, 0.0, 0.0, 0.0, 0.0, 0.0, 0.0, 0.0, 0.0, 0.0, 0.0, 0.0, 0.0, 0.8774, 0.1494, 0.8802, 0.1457, 0.8842, 0.1479, 0.8774, 0.1494, 0.8746, 0.1457, 0.8802, 0.1457, 0.8774, 0.1494, 0.8707, 0.1479, 0.8746, 0.1457, 0.8774, 0.1494, 0.8709, 0.1508, 0.8707, 0.1479, 0.8774, 0.1494, 0.8746, 0.153, 0.8709, 0.1508, 0.8774, 0.1494, 0.8802, 0.153, 0.8746, 0.153, 0.8774, 0.1494, 0.8842, 0.1509, 0.8802, 0.153, 0.8774, 0.1494, 0.8842, 0.1479, 0.8842, 0.1509, 0.7902, 0.4326, 0.8089, 0.4087, 0.826, 0.4466, 0.8243, 0.4489, 0.8708, 0.3115, 0.8668, 0.3115, 0.8703, 0.2894, 0.8707, 0.2894, 0.7403, 0.395, 0.767, 0.3611, 0.8089, 0.4087, 0.7902, 0.4326, 0.0, 0.0, 0.0, 0.0, 0.0, 0.0, 0.0, 0.0, 0.767, 0.3611, 0.7939, 0.3244, 0.8279, 0.3829, 0.8089, 0.4087, 0.1152, 0.9226, 0.12, 0.9592, 0.05031, 0.9863, 0.04693, 0.9605, 0.8871, 0.2945, 0.8863, 0.2945, 0.8865, 0.2919, 0.8871, 0.2918, 0.8871, 0.2918, 0.8865, 0.2919, 0.8868, 0.2894, 0.8871, 0.2894, 0.8089, 0.4087, 0.8279, 0.3829, 0.8279, 0.4441, 0.826, 0.4466, 0.0, 0.0, 0.0, 0.0, 0.0, 0.0, 0.0, 0.0, 0.04693, 0.9605, 0.05031, 0.9863, 0.008289, 0.9959, 0.007967, 0.9934, 0.04454, 0.9328, 0.04693, 0.9605, 0.007967, 0.9934, 0.007739, 0.9908, 0.8523, 0.5087, 0.8433, 0.5079, 0.8515, 0.4493, 0.8523, 0.4494, 0.0, 0.0, 0.0, 0.0, 0.0, 0.0, 0.0, 0.0, 0.0, 0.0, 0.0, 0.0, 0.0, 0.0, 0.0, 0.0, 0.0, 0.0, 0.0, 0.0, 0.0, 0.0, 0.0, 0.0, 0.1815, 0.9603, 0.1834, 0.9323, 0.2095, 0.9888, 0.2093, 0.9924, 0.8933, 0.3616, 0.8801, 0.3364, 0.9028, 0.3244, 0.9045, 0.3277, 0.3831, 0.8836, 0.3946, 0.8838, 0.3573, 0.9319, 0.349, 0.9318, 0.1297, 0.9593, 0.1329, 0.9227, 0.1815, 0.9603, 0.1792, 0.9863, 0.8943, 0.4494, 0.8998, 0.4493, 0.8996, 0.4843, 0.8957, 0.4844, 0.8801, 0.441, 0.8619, 0.4029, 0.8933, 0.3616, 0.9062, 0.3887, 0.3317, 0.9878, 0.3328, 0.9879, 0.3327, 0.9915, 0.3319, 0.9915, 0.3319, 0.9915, 0.3327, 0.9915, 0.3327, 0.995, 0.3322, 0.995, 0.8957, 0.4844, 0.8996, 0.4843, 0.8998, 0.5051, 0.8993, 0.5051, 0.1792, 0.9863, 0.1815, 0.9603, 0.2093, 0.9924, 0.209, 0.9959, 0.9062, 0.3887, 0.8933, 0.3616, 0.9045, 0.3277, 0.9062, 0.3313, 0.349, 0.9318, 0.3573, 0.9319, 0.3328, 0.9879, 0.3317, 0.9878, 0.7636, 0.4572, 0.7692, 0.4572, 0.7685, 0.4934, 0.7646, 0.4934, 0.0, 0.0, 0.0, 0.0, 0.0, 0.0, 0.0, 0.0, 0.0, 0.0, 0.0, 0.0, 0.0, 0.0, 0.0, 0.0, 0.0, 0.0, 0.0, 0.0, 0.0, 0.0, 0.0, 0.0, 0.8867, 0.3058, 0.8863, 0.3058, 0.8863, 0.3028, 0.8867, 0.3028, 0.8678, 0.4505, 0.8788, 0.4493, 0.8788, 0.4996, 0.8783, 0.4996, 0.5102, 0.7539, 0.5038, 0.7541, 0.4963, 0.7384, 0.4992, 0.7384, 0.9751, 0.2744, 0.9355, 0.2125, 0.9733, 0.1642, 0.9751, 0.167, 0.9217, 0.3851, 0.9668, 0.3244, 0.9668, 0.4336, 0.9648, 0.4363, 0.0, 0.0, 0.0, 0.0, 0.0, 0.0, 0.0, 0.0, 0.9568, 0.004139, 0.9568, 0.1133, 0.939, 0.06919, 0.9452, 0.02705, 0.0, 0.0, 0.0, 0.0, 0.0, 0.0, 0.0, 0.0, 0.0, 0.0, 0.0, 0.0, 0.0, 0.0, 0.0, 0.0, 0.0, 0.0, 0.0, 0.0, 0.0, 0.0, 0.0, 0.0, 0.4795, 0.6486, 0.4793, 0.6459, 0.4796, 0.6459, 0.4798, 0.6486, 0.7403, 0.4578, 0.7481, 0.4572, 0.7481, 0.4999, 0.7478, 0.4999, 0.8707, 0.06539, 0.9116, 0.004139, 0.9152, 0.1185, 0.9135, 0.121, 0.9082, 0.2811, 0.8668, 0.22, 0.9099, 0.1642, 0.9116, 0.1667, 0.4992, 0.7384, 0.4963, 0.7384, 0.4848, 0.675, 0.4849, 0.675, 0.9082, 0.2811, 0.9116, 0.1667, 0.92, 0.1934, 0.92, 0.2617, 0.4795, 0.6486, 0.4798, 0.6486, 0.4849, 0.675, 0.4848, 0.675, 0.9152, 0.1185, 0.9116, 0.004139, 0.9235, 0.02357, 0.9235, 0.09184, 0.9823, 0.3635, 0.9861, 0.363, 0.9858, 0.4043, 0.9856, 0.4043, 0.9923, 0.4276, 0.9919, 0.4276, 0.9856, 0.4043, 0.9858, 0.4043, 0.9892, 0.004139, 0.9892, 0.1115, 0.9792, 0.0884, 0.9722, 0.04697, 0.985, 0.3255, 0.9923, 0.3244, 0.9861, 0.363, 0.9823, 0.3635, 0.8514, 0.1642, 0.8508, 0.236, 0.8153, 0.2438, 0.8157, 0.192, 0.05746, 0.5, 0.05998, 0.5577, 0.0252, 0.5574, 0.01793, 0.4996, 0.854, 0.08417, 0.8552, 0.1559, 0.8184, 0.1282, 0.8175, 0.07634, 0.05496, 0.4284, 0.05746, 0.5, 0.01793, 0.4996, 0.01397, 0.428, 0.06607, 0.5764, 0.07295, 0.5764, 0.07204, 0.5578, 0.1212, 0.5581, 0.1201, 0.598, 0.06691, 0.5978, 0.06047, 0.4285, 0.06773, 0.4285, 0.05434, 0.4577, 0.04909, 0.4577, 0.8508, 0.236, 0.8506, 0.2938, 0.8152, 0.2856, 0.8153, 0.2438, 0.9346, 0.5003, 0.9283, 0.4988, 0.9285, 0.4781, 0.933, 0.4792, 0.9283, 0.4988, 0.9217, 0.5003, 0.9237, 0.4792, 0.9285, 0.4781, 0.8506, 0.2938, 0.8514, 0.3125, 0.8157, 0.2991, 0.8152, 0.2856, 0.8552, 0.007479, 0.8546, 0.0263, 0.818, 0.03454, 0.8184, 0.02094, 0.7852, 0.02549, 0.785, 0.03447, 0.7526, 0.01967, 0.7527, 0.01658, 0.04909, 0.4577, 0.05434, 0.4577, 0.04249, 0.4909, 0.03903, 0.4909, 0.8153, 0.2438, 0.8152, 0.2856, 0.7832, 0.2857, 0.7833, 0.2582, 0.04511, 0.4577, 0.04909, 0.4577, 0.03903, 0.4909, 0.0364, 0.4909, 0.8152, 0.2856, 0.8157, 0.2991, 0.7836, 0.2946, 0.7832, 0.2857, 0.9285, 0.4781, 0.9237, 0.4792, 0.9257, 0.4611, 0.9288, 0.4604, 0.933, 0.4792, 0.9285, 0.4781, 0.9288, 0.4604, 0.9318, 0.4611, 0.8184, 0.02094, 0.818, 0.03454, 0.785, 0.03447, 0.7852, 0.02549, 0.8157, 0.192, 0.8153, 0.2438, 0.7833, 0.2582, 0.7836, 0.2239, 0.8175, 0.07634, 0.8184, 0.1282, 0.7852, 0.09625, 0.7847, 0.06206, 0.02994, 0.5474, 0.03113, 0.5474, 0.02707, 0.5812, 0.0269, 0.5812, 0.7833, 0.2582, 0.7832, 0.2857, 0.7521, 0.3006, 0.7521, 0.2911, 0.03903, 0.4909, 0.04249, 0.4909, 0.03113, 0.5474, 0.02994, 0.5474, 0.9288, 0.4604, 0.9257, 0.4611, 0.9282, 0.4449, 0.9293, 0.4446, 0.9318, 0.4611, 0.9288, 0.4604, 0.9293, 0.4446, 0.9304, 0.4449, 0.7832, 0.2857, 0.7836, 0.2946, 0.7522, 0.3037, 0.7521, 0.3006, 0.785, 0.03447, 0.7847, 0.06206, 0.7525, 0.02916, 0.7526, 0.01967, 0.7847, 0.06206, 0.7852, 0.09625, 0.7527, 0.04094, 0.7525, 0.02916, 0.7836, 0.2239, 0.7833, 0.2582, 0.7521, 0.2911, 0.7522, 0.2793, 0.0364, 0.4909, 0.03903, 0.4909, 0.02994, 0.5474, 0.02904, 0.5474, 0.02713, 0.5829, 0.02717, 0.5842, 0.0272, 0.5847, 0.02703, 0.5847, 0.02691, 0.5847, 0.02689, 0.5842, 0.02683, 0.5829, 0.02677, 0.5812, 0.0269, 0.5812, 0.02707, 0.5812, 0.8191, 0.4703, 0.8183, 0.4702, 0.8199, 0.4572, 0.82, 0.4572, 0.8202, 0.4704, 0.8191, 0.4703, 0.82, 0.4572, 0.8202, 0.4572, 0.7521, 0.3006, 0.7522, 0.3037, 0.7403, 0.3162, 0.7403, 0.3157, 0.7526, 0.01967, 0.7525, 0.02916, 0.7403, 0.005943, 0.7403, 0.004582, 0.7525, 0.02916, 0.7527, 0.04094, 0.7404, 0.007631, 0.7403, 0.005943, 0.7522, 0.2793, 0.7521, 0.2911, 0.7403, 0.3144, 0.7403, 0.3127, 0.02904, 0.5474, 0.02994, 0.5474, 0.0269, 0.5812, 0.02677, 0.5812, 0.7527, 0.01658, 0.7526, 0.01967, 0.7403, 0.004582, 0.7404, 0.004139, 0.7521, 0.2911, 0.7521, 0.3006, 0.7403, 0.3157, 0.7403, 0.3144, 0.0, 0.0, 0.0, 0.0, 0.0, 0.0, 0.0, 0.0, 0.0, 0.0, 0.0, 0.0, 0.0, 0.0, 0.0, 0.0, 0.0, 0.0, 0.0, 0.0, 0.0, 0.0, 0.0, 0.0, 0.0, 0.0, 0.0, 0.0, 0.0, 0.0, 0.0, 0.0, 0.0, 0.0, 0.0, 0.0, 0.0, 0.0, 0.0, 0.0, 0.0, 0.0, 0.0, 0.0, 0.0, 0.0, 0.0, 0.0, 0.0, 0.0, 0.0, 0.0, 0.0, 0.0, 0.0, 0.0, 0.0, 0.0, 0.0, 0.0, 0.0, 0.0, 0.0, 0.0, 0.8783, 0.1334, 0.8858, 0.1351, 0.8814, 0.1374, 0.8783, 0.1334, 0.8814, 0.1374, 0.8751, 0.1375, 0.8783, 0.1334, 0.8751, 0.1375, 0.8707, 0.1351, 0.8783, 0.1334, 0.8707, 0.1351, 0.8707, 0.1317, 0.8783, 0.1334, 0.8707, 0.1317, 0.8751, 0.1293, 0.8783, 0.1334, 0.8751, 0.1293, 0.8814, 0.1293, 0.8783, 0.1334, 0.8814, 0.1293, 0.8858, 0.1317, 0.8783, 0.1334, 0.8858, 0.1317, 0.8858, 0.1351])
me_cylinder.materials.append(mat_material)
me_cylinder.use_remesh_preserve_volume = False
me_cylinder.use_remesh_preserve_attributes = False
me_cylinder.use_mirror_vertex_groups = False
me_cylinder.update()

# ---- objects
ob_cylinder = bpy.data.objects.new('Cylinder', me_cylinder)

# ---- transforms, parenting, visibility, modifiers, constraints
ob_cylinder.location = (0.296, -0.09941, -0.1325)
ob_cylinder.rotation_euler = (-0.0, 1.571, 0.0)
ob_cylinder.scale = (0.8072, 0.8072, 0.4493)
ob_cylinder.lineart.crease_threshold = 0.0

# ---- collection membership
col_collection_1.objects.link(ob_cylinder)

# ---- scene / render settings (as saved in the file)
scene.frame_start = 1; scene.frame_end = 250; scene.frame_set(27)
scene.render.engine = 'BLENDER_EEVEE_NEXT'
scene.render.resolution_percentage = 50
scene.render.dither_intensity = 0.0
scene.cycles.use_denoising = False
scene.cycles.samples = 128
scene.cycles.sampling_pattern = 'TABULATED_SOBOL'
scene.cycles.light_sampling_threshold = 0.0
scene.cycles.use_adaptive_sampling = False
scene.cycles.use_light_tree = False
scene.cycles.blur_glossy = 0.0
scene.cycles.sample_clamp_indirect = 0.0
scene.view_settings.view_transform = 'Standard'
bpy.context.view_layer.update()

# ---- added for rendering (the .blend has no active camera and no usable light): camera, sun
cam_auto = bpy.data.cameras.new('AutoCamera')
cam_auto.lens = 50.0
cam_auto.sensor_width = 36.0
cam_auto.clip_end = 1000.0
ob_auto_camera = bpy.data.objects.new('AutoCamera', cam_auto)
scene.collection.objects.link(ob_auto_camera)
ob_auto_camera.location = (9.76459, -12.0594, 7.97429)
ob_auto_camera.rotation_euler = (1.09748, -7.21219e-08, 0.694738)
scene.camera = ob_auto_camera
light_auto_sun = bpy.data.lights.new('AutoSun', 'SUN')
light_auto_sun.energy = 3.0
light_auto_sun.angle = 0.0523599
ob_auto_sun = bpy.data.objects.new('AutoSun', light_auto_sun)
scene.collection.objects.link(ob_auto_sun)
ob_auto_sun.rotation_euler = (0.872665, 0.174533, 0.523599)
bpy.context.view_layer.update()
